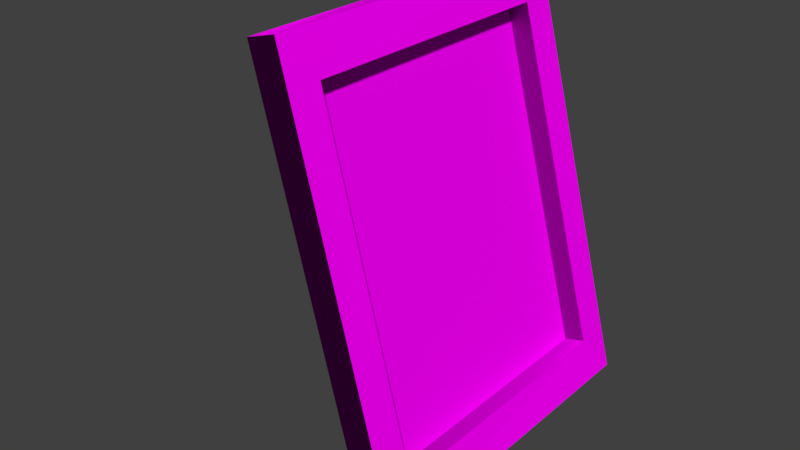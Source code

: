 # Source: Framed_flower_pictures_truly_joined_game_ready3.blend  (saved by Blender 2.79.0; exported with 4.5.12 LTS)
import bpy
from mathutils import Matrix  # noqa: F401  (used for matrix-valued properties, if any)

bpy.ops.wm.read_factory_settings(use_empty=True)
scene = bpy.context.scene
scene.name = 'Scene'

# ---- collections
col_collection_1 = bpy.data.collections.new('Collection 1'); scene.collection.children.link(col_collection_1)

# ---- images (referenced by path relative to the original .blend; pixels are not part of the script)
import os
ASSET_DIR = os.environ.get("B2B_ASSET_DIR", "")  # directory of the original .blend (textures are referenced by path, not embedded)
HERE = os.path.dirname(os.path.abspath(__file__))  # packed textures are extracted next to this script under _unpacked/

def load_image(name, relpath, width, height, colorspace="sRGB"):
    """Load a texture the original file referenced (path relative to the .blend, or extracted next to this script)."""
    p = next((c for c in (os.path.join(HERE, relpath), os.path.join(ASSET_DIR, relpath)) if relpath and os.path.exists(c)), "")
    if p:
        img = bpy.data.images.load(p, check_existing=True)
        img.name = name
    else:  # same state as the original file: an image datablock whose file is absent (Cycles renders it pink)
        img = bpy.data.images.new(name, width, height)
        img.source = "FILE"
        img.filepath = "//" + (relpath or name)
    img.colorspace_settings.name = colorspace
    return img
img_wood_texture_1500x1000_g_jpg = load_image('wood texture 1500x1000_g.jpg', 'wood texture 1500x1000_g.jpg', 1024, 1024, 'sRGB')
img_wood_texture_1500x1000_d_jpg = load_image('wood texture 1500x1000_d.jpg', 'wood texture 1500x1000_d.jpg', 1024, 1024, 'sRGB')
img_wood_texture_1500x1000_n_jpg = load_image('wood texture 1500x1000_n.jpg', 'wood texture 1500x1000_n.jpg', 1024, 1024, 'sRGB')
img_flower_1500x1000_d_jpg = load_image('flower 1500x1000_d.jpg', 'flower 1500x1000_d.jpg', 1024, 1024, 'sRGB')

# ---- materials (node trees are filled in below, after node groups)
mat_frame = bpy.data.materials.new('Frame')
mat_frame.alpha_threshold = 0.0
mat_frame.roughness = 0.5
mat_picture = bpy.data.materials.new('picture')
mat_picture.alpha_threshold = 0.0
mat_picture.roughness = 0.5

# ---- material node trees
mat_frame.use_nodes = True; mat_frame.node_tree.nodes.clear()
_N = mat_frame.node_tree.nodes; _L = mat_frame.node_tree.links
n0 = _N.new('ShaderNodeOutputMaterial'); n0.name = 'Material Output'; n0.location = (440, 200)
n1 = _N.new('ShaderNodeTexImage'); n1.name = 'Image Texture.003'; n1.location = (260, 60)
n1.width = 140
n1.image = img_wood_texture_1500x1000_g_jpg
n2 = _N.new('ShaderNodeBsdfDiffuse'); n2.name = 'Diffuse BSDF'; n2.location = (260, 220)
n3 = _N.new('ShaderNodeNormalMap'); n3.name = 'Normal Map'; n3.location = (20, 140)
n3.uv_map = 'Frame'
n4 = _N.new('ShaderNodeTexImage'); n4.name = 'Image Texture'; n4.location = (-200, 380)
n4.width = 140
n4.image = img_wood_texture_1500x1000_d_jpg
n5 = _N.new('ShaderNodeTexImage'); n5.name = 'Image Texture.001'; n5.location = (-200, 120)
n5.width = 140
n5.image = img_wood_texture_1500x1000_n_jpg
n6 = _N.new('ShaderNodeDisplacement'); n6.name = 'Displacement'; n6.location = (0, 0)
n6.inputs[1].default_value = 0.0
n6.inputs[2].default_value = 0.1
_L.new(n2.outputs[0], n0.inputs[0])
_L.new(n5.outputs[0], n3.inputs[1])
_L.new(n5.outputs[1], n3.inputs[0])
_L.new(n3.outputs[0], n2.inputs[2])
_L.new(n4.outputs[0], n2.inputs[0])
_L.new(n1.outputs[0], n6.inputs[0])
_L.new(n6.outputs[0], n0.inputs[2])
n0.is_active_output = True
mat_picture.use_nodes = True; mat_picture.node_tree.nodes.clear()
_N = mat_picture.node_tree.nodes; _L = mat_picture.node_tree.links
n0 = _N.new('ShaderNodeOutputMaterial'); n0.name = 'Material Output'; n0.location = (499, 300)
n1 = _N.new('ShaderNodeBsdfDiffuse'); n1.name = 'Diffuse BSDF'; n1.location = (95, 260)
n2 = _N.new('ShaderNodeTexImage'); n2.name = 'Image Texture'; n2.location = (-345, 325)
n2.width = 140
n2.image = img_flower_1500x1000_d_jpg
_L.new(n2.outputs[0], n1.inputs[0])
_L.new(n1.outputs[0], n0.inputs[0])
n0.is_active_output = True

# ---- world
world_world = bpy.data.worlds.new('World'); scene.world = world_world
world_world.color = (0.05088, 0.05088, 0.05088)
world_world.use_sun_shadow = False
world_world.sun_shadow_jitter_overblur = 0.0
world_world.cycles.sampling_method = 'MANUAL'

# ---- meshes
me_plane = bpy.data.meshes.new('Plane')
me_plane.from_pydata([(-1.947, -1.0, 1.268), (0.05339, -1.0, 1.268), (-1.947, 1.0, 1.268), (0.05339, 1.0, 1.268), (-1.747, 0.8, 1.268), (-1.747, -0.8, 1.268), (-0.1466, -0.8, 1.268), (-0.1466, 0.8, 1.268), (-1.747, 0.8, 1.768), (-1.747, -0.8, 1.768), (-0.1466, -0.8, 1.768), (-0.1466, 0.8, 1.768), (-1.947, 1.0, 1.768), (-1.947, -1.0, 1.768), (0.05339, -1.0, 1.768), (0.05339, 1.0, 1.768), (-1.747, 0.8, 1.068), (-1.747, -0.8, 1.068), (-0.1466, -0.8, 1.068), (-0.1466, 0.8, 1.068), (-1.947, 1.0, 1.068), (-1.947, -1.0, 1.068), (0.05339, -1.0, 1.068), (0.05339, 1.0, 1.068), (-1.747, 0.8, 1.168), (-1.747, -0.8, 1.168), (-0.1466, -0.8, 1.168), (-0.1466, 0.8, 1.168), (-0.0857, 0.2034, -1.681), (-0.3971, 0.6879, -1.337), (-0.1134, 0.6747, -2.08), (-1.015, -0.2, 1.199), (-1.096, -0.02799, 1.241), (-0.09488, 0.198, -1.767), (-0.4063, 0.6825, -1.423), (-0.1226, 0.6693, -2.166), (-1.024, -0.2054, 1.113), (-1.105, -0.03339, 1.155)], [], [(5, 6, 7, 4), (6, 5, 9, 10), (4, 7, 11, 8), (0, 1, 14, 13), (3, 2, 12, 15), (9, 8, 12, 13), (10, 9, 13, 14), (11, 10, 14, 15), (8, 11, 15, 12), (1, 3, 15, 14), (2, 0, 13, 12), (7, 6, 10, 11), (5, 4, 8, 9), (5, 6, 18, 17), (7, 19, 16, 4), (1, 0, 21, 22), (2, 3, 23, 20), (22, 18, 19, 23), (21, 17, 18, 22), (20, 16, 17, 21), (23, 19, 16, 20), (3, 1, 22, 23), (0, 2, 20, 21), (6, 18, 19, 7), (4, 16, 17, 5), (18, 26, 27, 19), (27, 26, 25, 24), (16, 24, 25, 17), (19, 27, 24, 16), (17, 18, 26, 25), (32, 31, 28, 30, 29), (37, 34, 35, 33, 36), (30, 28, 33, 35), (29, 30, 35, 34), (32, 29, 34, 37), (31, 32, 37, 36), (28, 31, 36, 33)])
me_plane.polygons.foreach_set('material_index', [1, 0, 0, 0, 0, 0, 0, 0, 0, 0, 0, 0, 0, 0, 0, 0, 0, 0, 0, 0, 0, 0, 0, 0, 0, 0, 0, 0, 0, 0, 0, 0, 0, 0, 0, 0, 0])
_uv = me_plane.uv_layers.new(name='Frame')
_uv.uv.foreach_set('vector', [0.2485, 0.9776, 0.2485, 0.02241, 0.7155, 0.02241, 0.7155, 0.9776, 0.3842, 0.4303, 0.2862, 0.4234, 0.2463, 0.3653, 0.4218, 0.3711, 0.2768, 0.5697, 0.3749, 0.5766, 0.4147, 0.6347, 0.2392, 0.6289, 0.133, 0.215, 0.522, 0.2005, 0.448, 0.3397, 0.2255, 0.3263, 0.5281, 0.785, 0.1391, 0.7995, 0.2131, 0.6603, 0.4355, 0.6737, 0.2463, 0.3653, 0.2392, 0.6289, 0.2131, 0.6603, 0.2255, 0.3263, 0.4218, 0.3711, 0.2463, 0.3653, 0.2255, 0.3263, 0.448, 0.3397, 0.4147, 0.6347, 0.4218, 0.3711, 0.448, 0.3397, 0.4355, 0.6737, 0.2392, 0.6289, 0.4147, 0.6347, 0.4355, 0.6737, 0.2131, 0.6603, 0.522, 0.2005, 0.5281, 0.785, 0.4355, 0.6737, 0.448, 0.3397, 0.1391, 0.7995, 0.133, 0.215, 0.2255, 0.3263, 0.2131, 0.6603, 0.3749, 0.5766, 0.3842, 0.4303, 0.4218, 0.3711, 0.4147, 0.6347, 0.2862, 0.4234, 0.2768, 0.5697, 0.2392, 0.6289, 0.2463, 0.3653, 0.2862, 0.4234, 0.3842, 0.4303, 0.3721, 0.4494, 0.2985, 0.4411, 0.3749, 0.5766, 0.3626, 0.5589, 0.2889, 0.5506, 0.2768, 0.5697, 0.522, 0.2005, 0.133, 0.215, 0.08369, 0.134, 0.5763, 0.1262, 0.1391, 0.7995, 0.5281, 0.785, 0.5774, 0.866, 0.0848, 0.8738, 0.5763, 0.1262, 0.6611, 0.0, 0.6611, 0.9921, 0.5774, 0.866, 0.08369, 0.134, 0.0, 0.007932, 0.6611, 0.0, 0.5763, 0.1262, 0.0848, 0.8738, 0.0, 1.0, 0.0, 0.007932, 0.08369, 0.134, 0.5774, 0.866, 0.6611, 0.9921, 0.0, 1.0, 0.0848, 0.8738, 0.5281, 0.785, 0.522, 0.2005, 0.5763, 0.1262, 0.5774, 0.866, 0.133, 0.215, 0.1391, 0.7995, 0.0848, 0.8738, 0.08369, 0.134, 0.3842, 0.4303, 0.3721, 0.4494, 0.3626, 0.5589, 0.3749, 0.5766, 0.2768, 0.5697, 0.2889, 0.5506, 0.2985, 0.4411, 0.2862, 0.4234, 0.9594, 0.04637, 0.9408, 0.07643, 0.9371, 0.4688, 0.9594, 0.4995, 0.9371, 0.4688, 0.9408, 0.07643, 0.6834, 0.03072, 0.6797, 0.4231, 0.6611, 0.4532, 0.6797, 0.4231, 0.6834, 0.03072, 0.6611, 0.0, 0.9594, 0.4995, 0.9371, 0.4688, 0.6797, 0.4231, 0.6611, 0.4532, 0.6611, 0.0, 0.9594, 0.04637, 0.9408, 0.07643, 0.6834, 0.03072, 0.0, 0.0, 0.0, 0.0, 0.0, 0.0, 0.0, 0.0, 0.0, 0.0, 0.0, 0.0, 0.0, 0.0, 0.0, 0.0, 0.0, 0.0, 0.0, 0.0, 0.0, 0.0, 0.0, 0.0, 0.0, 0.0, 0.0, 0.0, 0.0, 0.0, 0.0, 0.0, 0.0, 0.0, 0.0, 0.0, 0.0, 0.0, 0.0, 0.0, 0.0, 0.0, 0.0, 0.0, 0.0, 0.0, 0.0, 0.0, 0.0, 0.0, 0.0, 0.0, 0.0, 0.0, 0.0, 0.0, 0.0, 0.0, 0.0, 0.0])
me_plane.materials.append(mat_frame)
me_plane.materials.append(mat_picture)
me_plane.use_remesh_preserve_volume = False
me_plane.use_remesh_preserve_attributes = False
me_plane.use_mirror_vertex_groups = False
me_plane.update()

# ---- objects
ob_picture_frame = bpy.data.objects.new('Picture Frame', me_plane)

# ---- transforms, parenting, visibility, modifiers, constraints
ob_picture_frame.location = (0.0, 0.0, 0.0)
ob_picture_frame.rotation_euler = (0.0, 1.309, 0.0)
ob_picture_frame.scale = (5.0, 4.0, 1.0)
ob_picture_frame.lineart.crease_threshold = 0.0

# ---- collection membership
col_collection_1.objects.link(ob_picture_frame)

# ---- scene / render settings (as saved in the file)
scene.frame_start = 1; scene.frame_end = 250; scene.frame_set(1)
scene.render.engine = 'CYCLES'
scene.render.resolution_percentage = 50
scene.render.dither_intensity = 0.0
scene.cycles.use_denoising = False
scene.cycles.samples = 128
scene.cycles.sampling_pattern = 'TABULATED_SOBOL'
scene.cycles.use_adaptive_sampling = False
scene.cycles.use_light_tree = False
scene.cycles.blur_glossy = 0.0
scene.cycles.sample_clamp_indirect = 0.0
scene.view_settings.view_transform = 'Standard'
bpy.context.view_layer.update()

# ---- added for rendering (the .blend has no active camera and no usable light): camera, sun
cam_auto = bpy.data.cameras.new('AutoCamera')
cam_auto.lens = 50.0
cam_auto.sensor_width = 36.0
cam_auto.clip_end = 1000.0
ob_auto_camera = bpy.data.objects.new('AutoCamera', cam_auto)
scene.collection.objects.link(ob_auto_camera)
ob_auto_camera.location = (12.2693, -16.4236, 15.4694)
ob_auto_camera.rotation_euler = (1.09748, -7.21219e-08, 0.694738)
scene.camera = ob_auto_camera
light_auto_sun = bpy.data.lights.new('AutoSun', 'SUN')
light_auto_sun.energy = 3.0
light_auto_sun.angle = 0.0523599
ob_auto_sun = bpy.data.objects.new('AutoSun', light_auto_sun)
scene.collection.objects.link(ob_auto_sun)
ob_auto_sun.rotation_euler = (0.872665, 0.174533, 0.523599)
bpy.context.view_layer.update()
